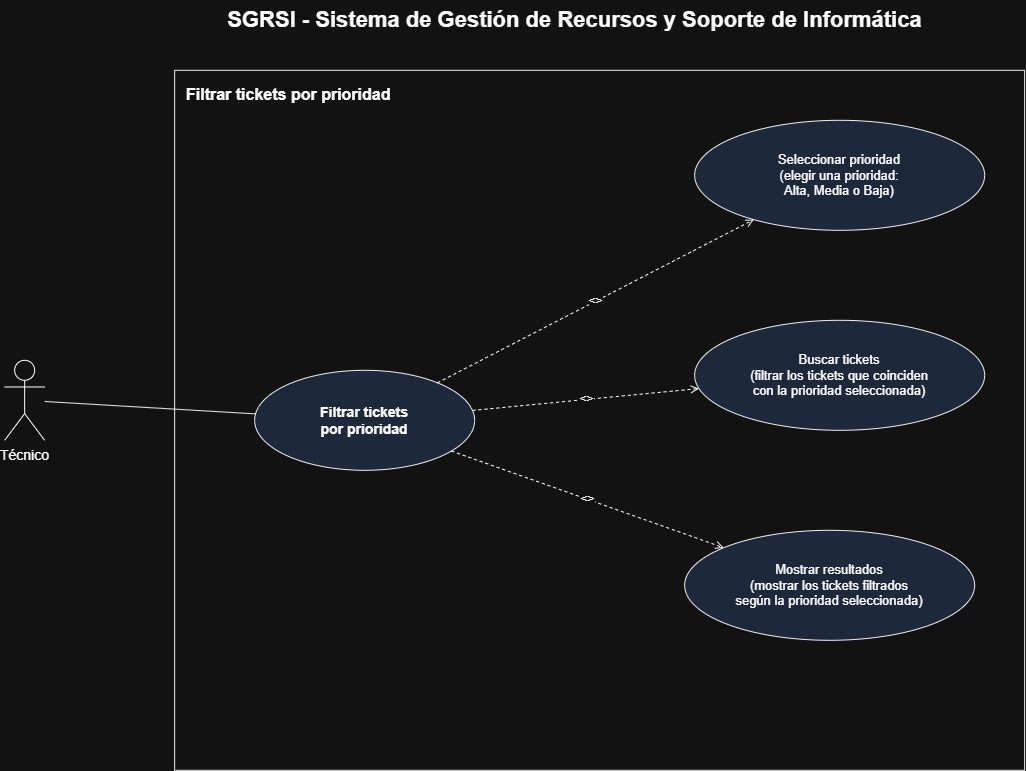

The diagram above was exported from draw.io. Its source (the exported page's mxGraphModel, read from the mxfile embedded in the PNG):
<mxGraphModel dx="1611" dy="891" grid="1" gridSize="10" guides="1" tooltips="1" connect="1" arrows="1" fold="1" page="1" pageScale="1" pageWidth="1300" pageHeight="900" math="0" shadow="0">
  <root>
    <mxCell id="0" />
    <mxCell id="1" parent="0" />
    <mxCell id="title" parent="1" style="text;html=1;fontSize=22;fontStyle=1;align=center;verticalAlign=middle;" value="SGRSI - Sistema de Gestión de Recursos y Soporte de Informática" vertex="1">
      <mxGeometry height="40" width="900" x="180" y="20" as="geometry" />
    </mxCell>
    <mxCell id="systemBoundary" parent="1" style="rounded=0;whiteSpace=wrap;html=1;verticalAlign=top;align=left;spacingLeft=10;spacingTop=8;fontStyle=1;fontSize=16;fillColor=none;strokeColor=#000000;" value="Filtrar tickets por prioridad" vertex="1">
      <mxGeometry height="700" width="850" x="230" y="90" as="geometry" />
    </mxCell>
    <mxCell id="actorDocente" parent="1" style="shape=umlActor;verticalLabelPosition=bottom;verticalAlign=top;html=1;outlineConnect=0;fontSize=14;" value="Técnico" vertex="1">
      <mxGeometry height="80" width="40" x="60" y="380" as="geometry" />
    </mxCell>
    <mxCell id="ucFiltrarTickets" parent="1" style="ellipse;whiteSpace=wrap;html=1;fillColor=#dae8fc;strokeColor=#000000;fontStyle=1;fontSize=14;" value="Filtrar tickets&#10;por prioridad" vertex="1">
      <mxGeometry height="100" width="220" x="310" y="390" as="geometry" />
    </mxCell>
    <mxCell id="edgeActor" edge="1" parent="1" source="actorDocente" style="endArrow=none;html=1;strokeColor=#000000;" target="ucFiltrarTickets">
      <mxGeometry relative="1" as="geometry" />
    </mxCell>
    <mxCell id="ucSeleccionarPrioridad" parent="1" style="ellipse;whiteSpace=wrap;html=1;fillColor=#dae8fc;strokeColor=#000000;fontSize=13;" value="Seleccionar prioridad&#10;(elegir una prioridad:&#10;Alta, Media o Baja)" vertex="1">
      <mxGeometry height="110" width="290" x="750" y="140" as="geometry" />
    </mxCell>
    <mxCell id="ucBuscarTickets" parent="1" style="ellipse;whiteSpace=wrap;html=1;fillColor=#dae8fc;strokeColor=#000000;fontSize=13;" value="Buscar tickets&#10;(filtrar los tickets que coinciden&#10;con la prioridad seleccionada)" vertex="1">
      <mxGeometry height="110" width="290" x="750" y="340" as="geometry" />
    </mxCell>
    <mxCell id="ucMostrarResultados" parent="1" style="ellipse;whiteSpace=wrap;html=1;fillColor=#dae8fc;strokeColor=#000000;fontSize=13;" value="Mostrar resultados&#10;(mostrar los tickets filtrados&#10;según la prioridad seleccionada)" vertex="1">
      <mxGeometry height="110" width="290" x="740" y="550" as="geometry" />
    </mxCell>
    <mxCell id="edgeInclude1" edge="1" parent="1" source="ucFiltrarTickets" style="endArrow=open;html=1;dashed=1;fontSize=12;" target="ucSeleccionarPrioridad" value="&lt;&lt;include&gt;&gt;">
      <mxGeometry relative="1" as="geometry" />
    </mxCell>
    <mxCell id="edgeInclude2" edge="1" parent="1" source="ucFiltrarTickets" style="endArrow=open;html=1;dashed=1;fontSize=12;" target="ucBuscarTickets" value="&lt;&lt;include&gt;&gt;">
      <mxGeometry relative="1" as="geometry" />
    </mxCell>
    <mxCell id="edgeInclude3" edge="1" parent="1" source="ucFiltrarTickets" style="endArrow=open;html=1;dashed=1;fontSize=12;" target="ucMostrarResultados" value="&lt;&lt;include&gt;&gt;">
      <mxGeometry relative="1" as="geometry" />
    </mxCell>
  </root>
</mxGraphModel>